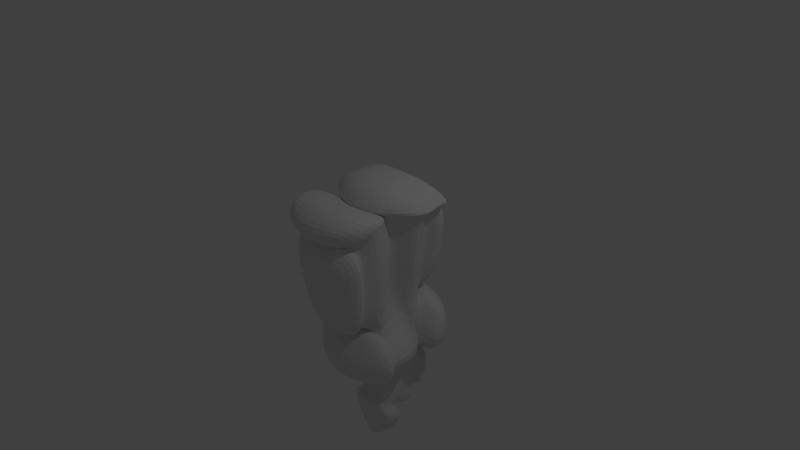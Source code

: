 # Source: floatingRock1.blend  (saved by Blender 2.76.0; exported with 4.5.12 LTS)
import bpy
from mathutils import Matrix  # noqa: F401  (used for matrix-valued properties, if any)

bpy.ops.wm.read_factory_settings(use_empty=True)
scene = bpy.context.scene
scene.name = 'Scene'

# ---- collections
col_collection_1 = bpy.data.collections.new('Collection 1'); scene.collection.children.link(col_collection_1)

# ---- world
world_world = bpy.data.worlds.new('World'); scene.world = world_world
world_world.color = (0.05088, 0.05088, 0.05088)
world_world.use_sun_shadow = False
world_world.sun_shadow_jitter_overblur = 0.0
world_world.cycles.sampling_method = 'MANUAL'
world_world.cycles.sample_map_resolution = 256

# ---- cameras
cam_camera = bpy.data.cameras.new('Camera')
cam_camera.clip_end = 100.0
cam_camera.lens = 35.0
cam_camera.sensor_width = 32.0
cam_camera.sensor_height = 18.0
cam_camera.ortho_scale = 7.314
cam_camera.dof.focus_distance = 0.0
cam_camera.dof.aperture_fstop = 128.0

# ---- lights
light_lamp = bpy.data.lights.new('Lamp', 'POINT')
light_lamp.transmission_factor = 0.0
light_lamp.cutoff_distance = 30.0
light_lamp.energy = 100.0
light_lamp.shadow_buffer_clip_start = 1.001
light_lamp.shadow_soft_size = 0.1
light_lamp.shadow_maximum_resolution = 0.006
light_lamp.use_absolute_resolution = True
light_lamp.cycles.use_multiple_importance_sampling = False

# ---- meshes
me_cone_002 = bpy.data.meshes.new('Cone.002')
me_cone_002.from_pydata([(-0.3953, 0.7455, 0.8289), (0.0308, 0.8637, -0.8073), (-0.2409, 0.6146, -0.1542), (0.6252, 0.9638, 0.7028), (0.3025, 0.6146, -0.1542), (-0.2692, 0.6695, -0.8073), (0.3307, 0.6695, -0.8073), (0.2131, 0.5041, 0.6434), (-0.1515, 0.5041, 0.6434), (0.502, 1.053, 0.8519), (0.0308, 1.4, -0.609), (-0.3657, 1.151, -0.06845), (0.0308, 1.179, 0.7292), (0.4273, 1.151, -0.06845), (-0.4069, 1.206, -0.609), (0.4685, 1.206, -0.609), (-0.2827, 1.04, 0.7292), (0.3443, 1.04, 0.7292), (0.0308, 0.9129, 0.8289), (0.6661, 0.8785, -0.1309), (0.7321, 0.9445, -0.8204), (-0.6045, 0.8785, -0.1309), (-0.6705, 0.9445, -0.8204), (-0.4919, 1.339, -0.5617), (0.4569, 0.7455, 0.8289), (-0.3514, 0.2962, 0.9013), (-0.4376, 0.1441, -0.8575), (-0.7653, -0.153, -0.8434), (0.4992, 0.1441, -0.8575), (-0.3047, 0.1441, 0.5628), (-0.3936, 0.1441, -0.2348), (0.0308, 0.1441, 0.5628), (0.3663, 0.1441, 0.5628), (0.4552, 0.1441, -0.2348), (-0.5252, 0.04135, 0.4459), (0.7832, 0.3749, -0.2355), (0.07289, -0.2506, -0.8395), (0.8614, 0.414, -0.8462), (-0.7085, 0.07324, 0.3851), (-0.7216, 0.3749, -0.2355), (-0.7998, 0.414, -0.8462), (0.413, 0.2962, 0.9013), (-0.552, -0.2548, -0.8575), (0.0308, -0.2548, -0.8575), (0.6136, -0.2548, -0.8575), (-0.3866, -0.2548, 0.2379), (-0.4971, -0.2548, -0.2348), (0.0308, -0.2548, 0.2379), (0.4482, -0.2548, 0.2379), (0.5587, -0.2548, -0.2348), (0.0308, -0.2548, -0.1648), (0.7296, 0.04135, -0.2878), (0.0308, -0.05538, -0.8275), (0.8023, 0.04135, -0.849), (0.0308, -0.05538, 0.4674), (-0.6719, 0.04135, -0.2878), (-0.7447, 0.04135, -0.849), (0.5828, 0.04135, 0.4459), (-0.4715, 0.8381, 1.407), (-0.3866, 0.5967, 1.467), (0.0308, 0.7358, 1.467), (0.4482, 0.5967, 1.467), (0.5331, 0.8381, 1.407), (0.0308, 1.005, 1.407), (-0.2278, 0.2978, 1.63), (-0.5641, 0.3887, 1.383), (0.6257, 0.3887, 1.383), (0.7567, 0.8797, 1.126), (0.5831, 0.2303, 1.16), (0.9384, 0.5308, 1.147), (0.02563, 0.1322, 1.149), (-0.5215, 0.2303, 1.16), (-0.6951, 0.8797, 1.126), (-0.8768, 0.5308, 1.147), (0.587, -0.2988, 1.206), (0.6548, -0.2988, 0.9478), (-0.535, -0.2988, 0.9478), (-0.3575, -0.2988, 0.6093), (0.05993, -0.2988, 0.6093), (0.4773, -0.2988, 0.6093), (0.05993, -0.2988, 0.9478), (-0.4671, -0.2988, 1.206), (0.05477, -0.2988, 1.196), (0.01908, 0.07324, 0.3851), (0.7467, 0.07324, 0.3851), (1.056, 0.2058, 0.9751), (0.01008, 0.06285, 1.407), (0.7942, 0.1484, 1.426), (-1.018, 0.2058, 0.9751), (-0.756, 0.1484, 1.426), (0.0308, 1.568, 0.001566), (0.0308, 1.62, -0.3816), (-0.3434, 1.444, 0.001566), (0.0308, 1.464, 0.5669), (0.405, 1.444, 0.001566), (-0.3823, 1.483, -0.3816), (0.4439, 1.483, -0.3816), (-0.2651, 1.365, 0.5669), (0.3266, 1.365, 0.5669), (0.6258, 1.177, -0.04173), (0.03431, 1.456, -0.6474), (-0.6186, 1.238, -0.6474), (0.03431, 1.209, 0.8519), (-0.5572, 1.177, -0.04173), (0.6872, 1.238, -0.6474), (-0.4333, 1.053, 0.8519), (-0.3904, 0.6393, -1.113), (0.0308, 0.7797, -1.113), (0.452, 0.6393, -1.113), (0.0308, 0.4387, -1.142), (0.4155, 0.3746, -1.142), (0.3007, 0.2496, -1.147), (-0.2391, 0.2496, -1.147), (0.0308, 0.2496, -1.147), (0.0308, 0.05014, -1.14), (-0.3539, 0.3746, -1.142), (-0.4648, 0.05014, -1.14), (0.5264, 0.05014, -1.14), (-0.8272, 0.3556, -0.8636), (-0.5587, 0.7647, -0.854), (0.07289, 0.9752, -0.854), (0.9467, 0.04846, -0.8846), (0.9111, -0.153, -0.8434), (0.7045, 0.7647, -0.854), (-0.8009, 0.04846, -0.8846), (0.9729, 0.3556, -0.8636), (0.6874, 1.246, -1.017), (0.5689, 1.507, -0.8055), (-0.5967, 0.9709, -1.004), (-0.01391, 1.165, -1.004), (0.5689, 0.9709, -1.004), (-0.5967, 1.507, -0.8055), (-0.01391, 1.701, -0.8055), (-0.7152, 1.246, -1.017), (-0.01391, 1.48, -1.017), (0.03772, 1.597, -0.5617), (0.5673, 0.6271, -0.825), (0.03772, 0.885, -0.825), (-0.5996, 0.9922, -0.8423), (-0.4919, 0.6271, -0.825), (0.675, 0.9922, -0.8423), (0.5673, 1.339, -0.5617), (-0.06665, 1.295, 1.378), (-0.05204, 1.139, 1.563), (0.53, 1.18, 1.33), (0.3608, 1.059, 1.529), (0.3612, 1.131, 1.069), (-0.05162, 1.211, 1.102), (-0.4337, 1.039, 1.053), (-0.4341, 0.9665, 1.514), (-0.6188, 1.047, 1.308), (-0.01419, 0.9525, 0.7836), (-0.8827, 0.7172, 1.183), (-0.5904, 0.6102, 1.584), (0.8913, 0.9069, 1.229), (-0.002327, 0.7301, 1.697), (-0.6023, 0.8325, 0.6705), (0.637, 0.7414, 1.616), (-0.144, 0.5678, 1.829), (0.03508, 0.7069, 1.829), (0.2141, 0.5678, 1.829), (0.03214, 0.03212, 2.128), (-0.1051, 0.3599, 1.85), (0.1753, 0.3599, 1.85), (0.03286, 0.1033, 1.91), (0.4039, 0.2014, 1.907), (-0.3338, 0.2014, 1.907), (-0.3443, 0.05847, 1.518), (0.03395, 0.8218, 1.673), (-0.1497, 0.6117, 1.673), (0.4122, 0.05847, 1.518), (0.03167, -0.08967, 1.513), (0.2176, 0.6117, 1.673), (0.2957, 0.2978, 1.63), (-0.144, 0.6337, 2.232), (0.06436, 0.361, 2.39), (0.2141, 0.6337, 2.232), (0.0374, 0.3979, 2.267), (-0.1051, 0.4258, 2.253), (0.1753, 0.4258, 2.253), (0.03286, 0.1692, 2.312), (0.4039, 0.2673, 2.309), (-0.3338, 0.2673, 2.309), (0.5411, 0.1667, 2.124), (0.2808, 0.6692, 2.017), (0.03518, 0.8601, 2.017), (0.2274, 0.384, 2.047), (-0.4707, 0.1667, 2.124), (-0.2104, 0.6692, 2.017), (-0.1571, 0.384, 2.047), (0.03647, 0.7548, 2.606), (0.0364, 0.7034, 2.733), (-0.06903, 0.6215, 2.733), (0.1418, 0.6215, 2.733), (0.03778, 0.4826, 2.753), (-0.1125, 0.4243, 2.753), (0.188, 0.4243, 2.753), (-0.1081, 0.6424, 2.606), (0.1811, 0.6424, 2.606), (0.4787, 0.2, 2.39), (0.3528, 0.6647, 2.341), (0.461, 0.7223, 1.994), (-0.2287, 0.6647, 2.341), (-0.3365, 0.7223, 1.994), (-0.35, 0.2, 2.39), (0.06453, 0.9051, 2.008), (-0.3446, -0.1074, 1.59), (-0.334, 0.03549, 1.978), (0.4036, 0.03549, 1.978), (0.03258, -0.06262, 1.981), (0.4119, -0.1074, 1.59), (0.03139, -0.2556, 1.584), (0.5896, 0.2614, 2.027), (0.6026, 0.03861, 1.421), (0.01113, 0.1085, 2.031), (-0.5769, 0.03861, 1.421), (-0.5604, 0.2614, 2.027), (0.009279, -0.1923, 1.413)], [], [(141, 140, 126, 127), (22, 21, 11, 14), (0, 18, 12, 16), (19, 20, 15, 13), (101, 103, 92, 95), (102, 9, 98, 93), (9, 99, 94, 98), (100, 101, 95, 91), (24, 19, 13, 17), (18, 24, 17, 12), (21, 0, 16, 11), (139, 138, 133, 128), (23, 135, 132, 131), (2, 8, 0, 21), (212, 214, 209, 208), (7, 4, 19, 24), (4, 6, 20, 19), (153, 155, 143, 149), (5, 2, 21, 22), (136, 137, 129, 130), (25, 39, 30, 29), (89, 88, 76, 81), (37, 35, 33, 28), (124, 118, 115, 112), (34, 55, 46, 45), (54, 34, 45, 47), (53, 51, 49, 44), (52, 53, 44, 43), (120, 123, 108, 107), (35, 41, 32, 33), (87, 86, 82, 74), (39, 40, 26, 30), (2, 5, 40, 39), (69, 67, 62, 61), (4, 7, 41, 35), (36, 27, 116, 114), (118, 119, 106, 115), (6, 4, 35, 37), (68, 69, 61, 66), (8, 2, 39, 25), (43, 50, 46, 42), (46, 50, 47, 45), (47, 50, 49, 48), (43, 44, 49, 50), (56, 52, 43, 42), (51, 57, 48, 49), (57, 54, 47, 48), (55, 56, 42, 46), (30, 26, 56, 55), (32, 31, 54, 57), (33, 32, 57, 51), (119, 120, 107, 106), (121, 122, 117, 111), (28, 33, 51, 53), (31, 29, 34, 54), (29, 30, 55, 34), (60, 61, 62, 63), (59, 60, 63, 58), (169, 64, 162, 158), (64, 167, 166, 162), (154, 3, 146, 144), (72, 73, 59, 58), (73, 71, 65, 59), (168, 169, 158, 159), (38, 83, 78, 77), (8, 25, 71, 73), (0, 8, 73, 72), (3, 151, 147, 146), (41, 7, 69, 68), (7, 24, 67, 69), (152, 153, 149, 150), (84, 85, 75, 79), (80, 76, 77, 78), (75, 80, 78, 79), (80, 75, 74, 82), (76, 80, 82, 81), (86, 89, 81, 82), (88, 38, 77, 76), (83, 84, 79, 78), (85, 87, 74, 75), (41, 68, 87, 85), (31, 32, 84, 83), (25, 29, 38, 88), (70, 71, 89, 86), (32, 41, 85, 84), (29, 31, 83, 38), (68, 70, 86, 87), (71, 25, 88, 89), (90, 94, 96, 91), (90, 91, 95, 92), (90, 92, 97, 93), (90, 93, 98, 94), (104, 100, 91, 96), (99, 104, 96, 94), (105, 102, 93, 97), (103, 105, 97, 92), (11, 16, 105, 103), (16, 12, 102, 105), (13, 15, 104, 99), (15, 10, 100, 104), (10, 14, 101, 100), (17, 13, 99, 9), (12, 17, 9, 102), (14, 11, 103, 101), (109, 110, 111, 113), (115, 109, 113, 112), (106, 107, 109, 115), (107, 108, 110, 109), (112, 113, 114, 116), (113, 111, 117, 114), (27, 124, 112, 116), (123, 125, 110, 108), (122, 36, 114, 117), (125, 121, 111, 110), (37, 28, 121, 125), (53, 52, 36, 122), (6, 37, 125, 123), (56, 26, 124, 27), (28, 53, 122, 121), (5, 1, 120, 119), (40, 5, 119, 118), (52, 56, 27, 36), (1, 6, 123, 120), (26, 40, 118, 124), (126, 134, 132, 127), (134, 133, 131, 132), (129, 128, 133, 134), (130, 129, 134, 126), (135, 141, 127, 132), (137, 139, 128, 129), (138, 23, 131, 133), (140, 136, 130, 126), (20, 6, 136, 140), (22, 14, 23, 138), (1, 5, 139, 137), (10, 15, 141, 135), (6, 1, 137, 136), (14, 10, 135, 23), (5, 22, 138, 139), (15, 20, 140, 141), (144, 142, 143, 145), (142, 150, 149, 143), (147, 148, 150, 142), (146, 147, 142, 144), (151, 156, 148, 147), (156, 152, 150, 148), (157, 154, 144, 145), (155, 157, 145, 143), (63, 62, 157, 155), (62, 67, 154, 157), (0, 72, 152, 156), (18, 0, 156, 151), (72, 58, 153, 152), (24, 18, 151, 3), (67, 24, 3, 154), (58, 63, 155, 153), (186, 184, 176, 179), (183, 186, 179, 181), (161, 183, 181, 180), (202, 204, 195, 192), (172, 168, 159, 160), (213, 212, 208, 210), (173, 172, 160, 163), (170, 173, 163, 165), (68, 66, 173, 170), (66, 61, 172, 173), (71, 70, 171, 167), (61, 60, 168, 172), (60, 59, 169, 168), (65, 71, 167, 64), (59, 65, 64, 169), (70, 68, 170, 171), (182, 180, 177, 178), (203, 202, 192, 197), (175, 199, 196, 194), (180, 181, 179, 177), (187, 161, 180, 182), (200, 201, 198, 193), (189, 187, 182, 178), (188, 189, 178, 174), (158, 162, 189, 188), (162, 166, 187, 189), (159, 158, 188, 185), (166, 164, 161, 187), (160, 159, 185, 184), (164, 165, 183, 161), (165, 163, 186, 183), (163, 160, 184, 186), (198, 190, 191, 193), (193, 191, 194, 196), (191, 192, 195, 194), (190, 197, 192, 191), (201, 205, 190, 198), (204, 175, 194, 195), (205, 203, 197, 190), (199, 200, 193, 196), (179, 176, 200, 199), (185, 188, 203, 205), (178, 177, 175, 204), (184, 185, 205, 201), (176, 184, 201, 200), (177, 179, 199, 175), (188, 174, 202, 203), (174, 178, 204, 202), (211, 210, 208, 209), (206, 211, 209, 207), (216, 215, 206, 207), (215, 217, 211, 206), (214, 216, 207, 209), (217, 213, 210, 211), (171, 170, 213, 217), (164, 166, 216, 214), (167, 171, 217, 215), (166, 167, 215, 216), (170, 165, 212, 213), (165, 164, 214, 212)])
me_cone_002.use_remesh_preserve_volume = False
me_cone_002.use_remesh_preserve_attributes = False
me_cone_002.use_mirror_vertex_groups = False
me_cone_002.update()
me_cone_001 = bpy.data.meshes.new('Cone.001')
me_cone_001.from_pydata([(-0.7163, 0.08669, -0.9679), (0.0308, -0.6604, -0.9679), (0.7779, 0.08669, -0.9679), (0.0308, 0.8338, -0.9679), (-0.6731, 0.08669, -0.1542), (0.0308, -0.6172, -0.1542), (0.7347, 0.08669, -0.1542), (-0.3327, 0.08669, 1.688), (0.0308, -0.2768, 1.688), (0.3943, 0.08669, 1.688), (0.0308, 0.4502, 1.688), (0.0308, 0.08669, 2.856), (0.0308, 0.08669, -1.107), (-0.7462, 0.08669, -0.6947), (0.0308, -0.6903, -0.6947), (0.8078, 0.08669, -0.6947), (0.0308, 0.8637, -0.6947), (-0.4971, 0.6146, -0.1542), (-0.5296, -0.4737, -0.9679), (0.5911, -0.4737, -0.9679), (0.5911, 0.647, -0.9679), (-0.5257, 0.08669, 0.6434), (0.0308, -0.4698, 0.6434), (0.5873, 0.08669, 0.6434), (0.0308, 0.6432, 0.6434), (0.5587, 0.6146, -0.1542), (0.5587, -0.4413, -0.1542), (-0.4971, -0.4413, -0.1542), (-0.2419, 0.3593, 1.688), (-0.5296, 0.647, -0.9679), (-0.4889, 0.08669, -1.072), (-0.2419, -0.186, 1.688), (-0.134, 0.08669, 2.564), (0.0308, -0.433, -1.072), (0.3034, -0.186, 1.688), (0.0308, -0.07806, 2.564), (0.5505, 0.08669, -1.072), (0.3034, 0.3593, 1.688), (0.1955, 0.08669, 2.564), (0.0308, 0.6064, -1.072), (0.0308, 0.2514, 2.564), (-0.552, 0.6695, -0.6947), (-0.552, -0.4961, -0.6947), (0.6136, -0.4961, -0.6947), (0.6136, 0.6695, -0.6947), (0.4482, 0.5041, 0.6434), (0.4482, -0.3307, 0.6434), (-0.3866, -0.3307, 0.6434), (-0.3866, 0.5041, 0.6434), (-0.1232, 0.2407, 2.337), (-0.3662, 0.4837, -1.045), (-0.1232, -0.06732, 2.337), (-0.3662, -0.3103, -1.045), (0.1848, 0.2407, 2.337), (0.4278, 0.4837, -1.045), (0.1848, -0.06732, 2.337), (0.4278, -0.3103, -1.045)], [(0, 30), (0, 18), (0, 13), (0, 29), (1, 33), (1, 19), (1, 14), (1, 18), (2, 36), (2, 20), (2, 15), (2, 19), (3, 39), (3, 29), (3, 16), (3, 20), (4, 13), (4, 27), (4, 21), (4, 17), (5, 14), (5, 26), (5, 22), (5, 27), (6, 15), (6, 25), (6, 23), (6, 26), (7, 21), (7, 31), (7, 32), (7, 28), (8, 22), (8, 34), (8, 35), (8, 31), (9, 23), (9, 37), (9, 38), (9, 34), (10, 24), (10, 28), (10, 40), (10, 37), (11, 32), (11, 35), (11, 38), (11, 40), (12, 36), (12, 33), (12, 30), (12, 39), (42, 13), (13, 41), (43, 14), (14, 42), (44, 15), (15, 43), (41, 16), (16, 44), (48, 17), (17, 41), (52, 18), (18, 42), (56, 19), (19, 43), (54, 20), (20, 44), (47, 21), (21, 48), (46, 22), (22, 47), (45, 23), (23, 46), (48, 24), (24, 45), (44, 25), (25, 45), (43, 26), (26, 46), (42, 27), (27, 47), (49, 28), (28, 48), (41, 29), (29, 50), (50, 30), (30, 52), (47, 31), (31, 51), (51, 32), (32, 49), (52, 33), (33, 56), (46, 34), (34, 55), (55, 35), (35, 51), (56, 36), (36, 54), (45, 37), (37, 53), (53, 38), (38, 55), (54, 39), (39, 50), (49, 40), (40, 53)], [])
me_cone_001.use_remesh_preserve_volume = False
me_cone_001.use_remesh_preserve_attributes = False
me_cone_001.use_mirror_vertex_groups = False
me_cone_001.update()

# ---- objects
ob_cone_000 = bpy.data.objects.new('Cone.000', me_cone_002)
ob_cone_001 = bpy.data.objects.new('Cone.001', me_cone_001)
ob_lamp = bpy.data.objects.new('Lamp', light_lamp)
ob_camera = bpy.data.objects.new('Camera', cam_camera)

# ---- transforms, parenting, visibility, modifiers, constraints
ob_cone_000.location = (0.006302, 0.5047, -0.05779)
ob_cone_000.rotation_euler = (-3.142, -0.0, 0.0)
ob_cone_000.lineart.crease_threshold = 0.0
_m = ob_cone_000.modifiers.new('Subsurf', 'SUBSURF')
_m.uv_smooth = 'PRESERVE_CORNERS'
_m.quality = 2
_m.levels = 2
_m.show_only_control_edges = False
ob_cone_001.location = (0.0, 0.0, 0.0)
ob_cone_001.rotation_euler = (-3.142, -0.0, 0.0)
ob_cone_001.lineart.crease_threshold = 0.0
ob_lamp.location = (4.076, 1.005, 5.904)
ob_lamp.rotation_euler = (0.6503, 0.05522, 1.866)
ob_lamp.lock_rotations_4d = False
ob_lamp.empty_display_type = 'ARROWS'
ob_lamp.color = (0.0, 0.0, 0.0, 0.0)
ob_lamp.lineart.crease_threshold = 0.0
ob_camera.location = (7.481, -6.508, 5.344)
ob_camera.rotation_euler = (1.109, 0.01082, 0.8149)
ob_camera.lock_rotations_4d = False
ob_camera.empty_display_type = 'ARROWS'
ob_camera.color = (0.0, 0.0, 0.0, 0.0)
ob_camera.display_type = 'WIRE'
ob_camera.lineart.crease_threshold = 0.0

# ---- collection membership
col_collection_1.objects.link(ob_cone_000)
col_collection_1.objects.link(ob_cone_001)
col_collection_1.objects.link(ob_lamp)
col_collection_1.objects.link(ob_camera)

# ---- scene / render settings (as saved in the file)
scene.camera = ob_camera
scene.frame_start = 1; scene.frame_end = 250; scene.frame_set(1)
scene.render.engine = 'BLENDER_EEVEE_NEXT'
scene.render.resolution_percentage = 50
scene.render.dither_intensity = 0.0
scene.cycles.use_denoising = False
scene.cycles.samples = 10
scene.cycles.sampling_pattern = 'TABULATED_SOBOL'
scene.cycles.light_sampling_threshold = 0.0
scene.cycles.use_adaptive_sampling = False
scene.cycles.use_light_tree = False
scene.cycles.blur_glossy = 0.0
scene.cycles.pixel_filter_type = 'GAUSSIAN'
scene.cycles.sample_clamp_indirect = 0.0
scene.view_settings.view_transform = 'Standard'
bpy.context.view_layer.update()
